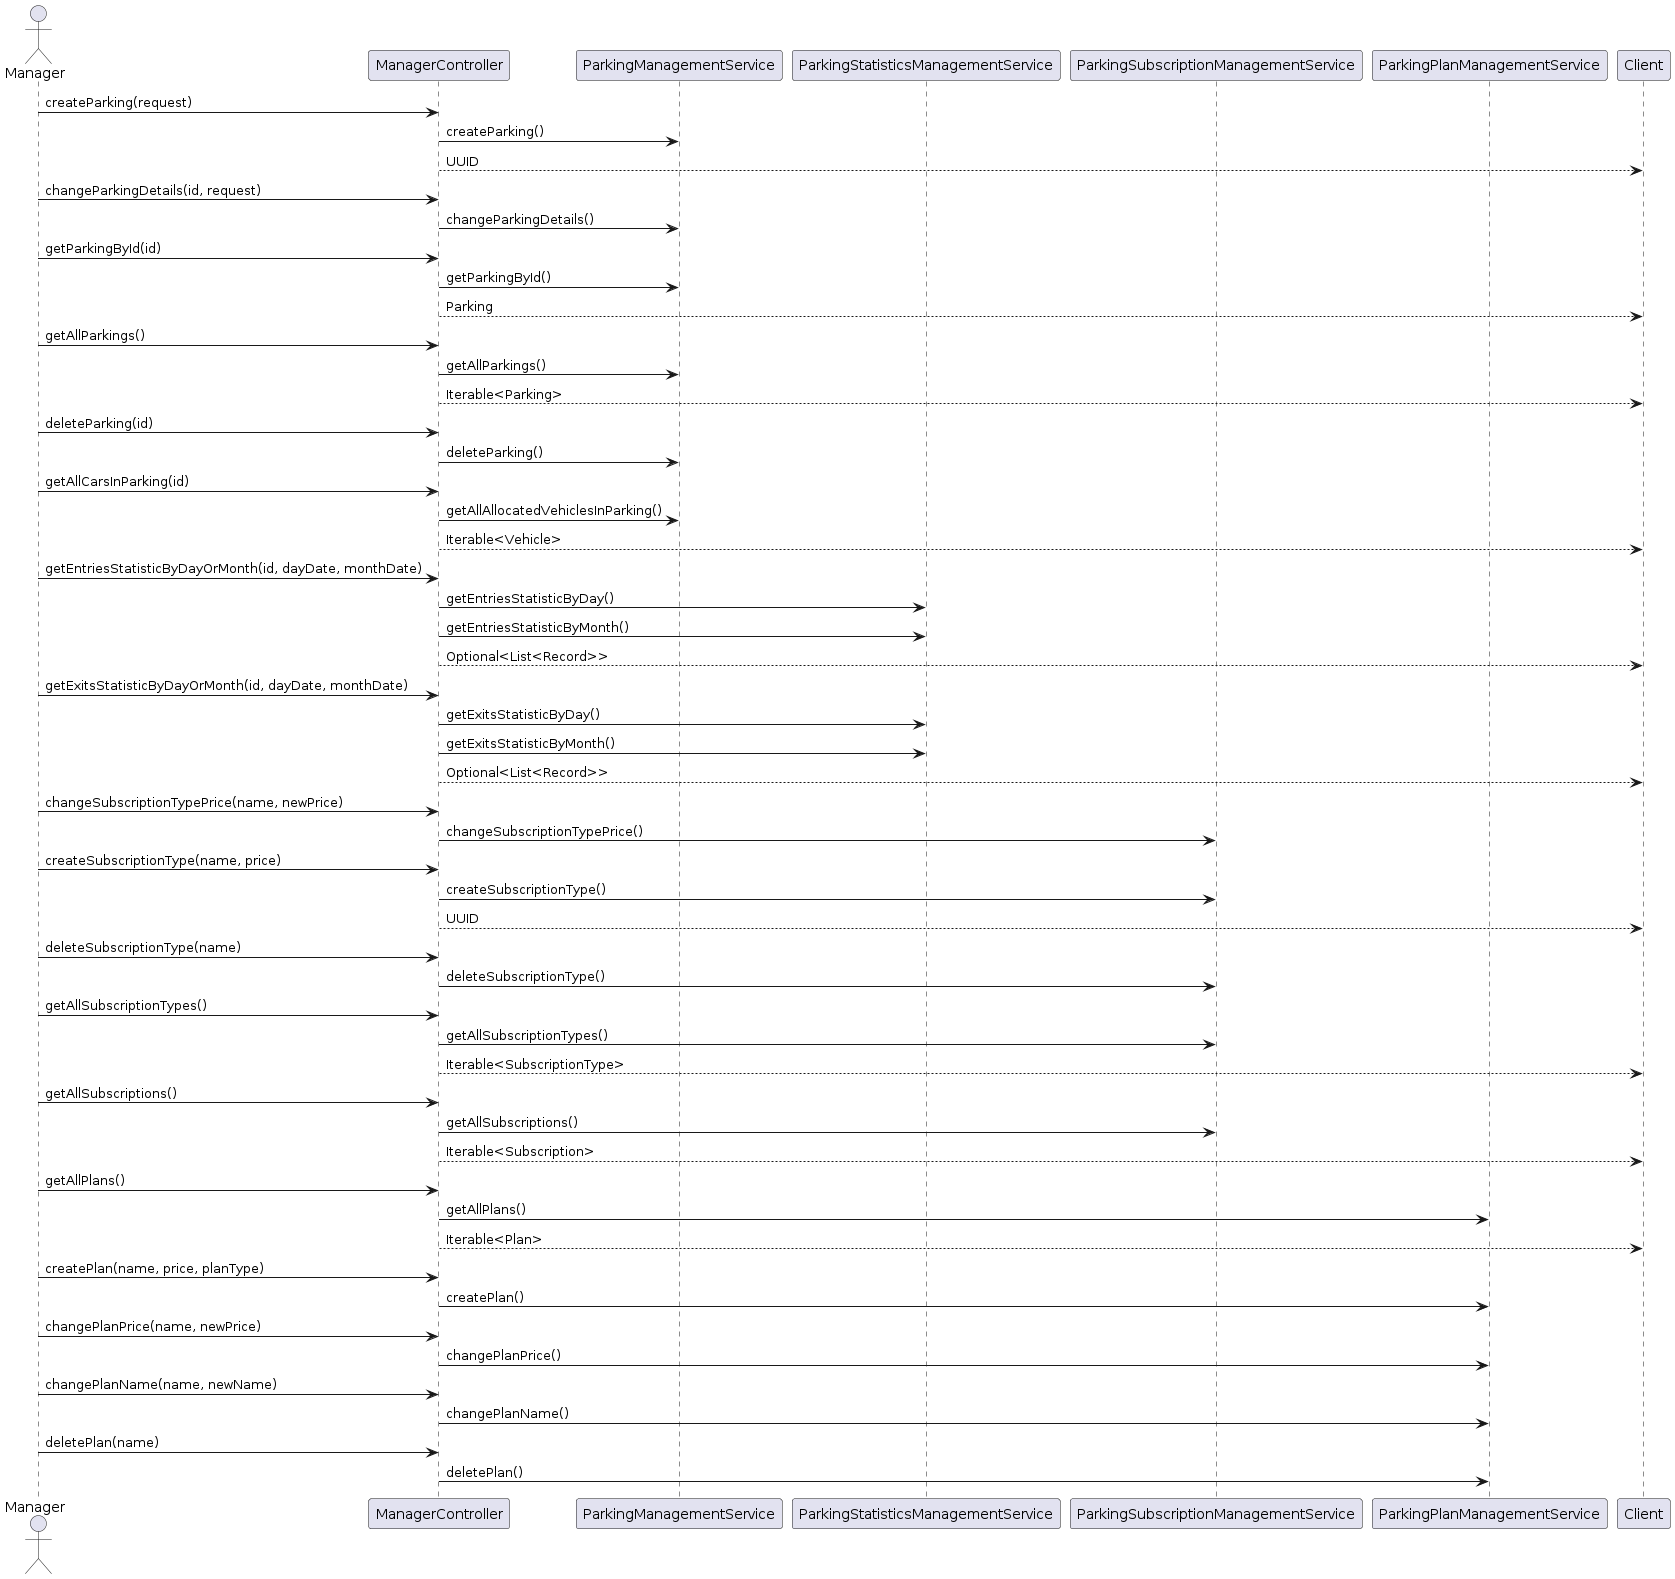

The diagram above was rendered by PlantUML. Its source (embedded in the PNG):
@startuml
actor Manager
participant ManagerController
participant ParkingManagementService
participant ParkingStatisticsManagementService
participant ParkingSubscriptionManagementService
participant ParkingPlanManagementService

Manager -> ManagerController: createParking(request)
ManagerController -> ParkingManagementService: createParking()
ManagerController --> Client: UUID

Manager -> ManagerController: changeParkingDetails(id, request)
ManagerController -> ParkingManagementService: changeParkingDetails()

Manager -> ManagerController: getParkingById(id)
ManagerController -> ParkingManagementService: getParkingById()
ManagerController --> Client: Parking

Manager -> ManagerController: getAllParkings()
ManagerController -> ParkingManagementService: getAllParkings()
ManagerController --> Client: Iterable<Parking>

Manager -> ManagerController: deleteParking(id)
ManagerController -> ParkingManagementService: deleteParking()

Manager -> ManagerController: getAllCarsInParking(id)
ManagerController -> ParkingManagementService: getAllAllocatedVehiclesInParking()
ManagerController --> Client: Iterable<Vehicle>

Manager -> ManagerController: getEntriesStatisticByDayOrMonth(id, dayDate, monthDate)
ManagerController -> ParkingStatisticsManagementService: getEntriesStatisticByDay()
ManagerController -> ParkingStatisticsManagementService: getEntriesStatisticByMonth()
ManagerController --> Client: Optional<List<Record>>

Manager -> ManagerController: getExitsStatisticByDayOrMonth(id, dayDate, monthDate)
ManagerController -> ParkingStatisticsManagementService: getExitsStatisticByDay()
ManagerController -> ParkingStatisticsManagementService: getExitsStatisticByMonth()
ManagerController --> Client: Optional<List<Record>>

Manager -> ManagerController: changeSubscriptionTypePrice(name, newPrice)
ManagerController -> ParkingSubscriptionManagementService: changeSubscriptionTypePrice()

Manager -> ManagerController: createSubscriptionType(name, price)
ManagerController -> ParkingSubscriptionManagementService: createSubscriptionType()
ManagerController --> Client: UUID

Manager -> ManagerController: deleteSubscriptionType(name)
ManagerController -> ParkingSubscriptionManagementService: deleteSubscriptionType()

Manager -> ManagerController: getAllSubscriptionTypes()
ManagerController -> ParkingSubscriptionManagementService: getAllSubscriptionTypes()
ManagerController --> Client: Iterable<SubscriptionType>

Manager -> ManagerController: getAllSubscriptions()
ManagerController -> ParkingSubscriptionManagementService: getAllSubscriptions()
ManagerController --> Client: Iterable<Subscription>

Manager -> ManagerController: getAllPlans()
ManagerController -> ParkingPlanManagementService: getAllPlans()
ManagerController --> Client: Iterable<Plan>

Manager -> ManagerController: createPlan(name, price, planType)
ManagerController -> ParkingPlanManagementService: createPlan()

Manager -> ManagerController: changePlanPrice(name, newPrice)
ManagerController -> ParkingPlanManagementService: changePlanPrice()

Manager -> ManagerController: changePlanName(name, newName)
ManagerController -> ParkingPlanManagementService: changePlanName()

Manager -> ManagerController: deletePlan(name)
ManagerController -> ParkingPlanManagementService: deletePlan()
@enduml